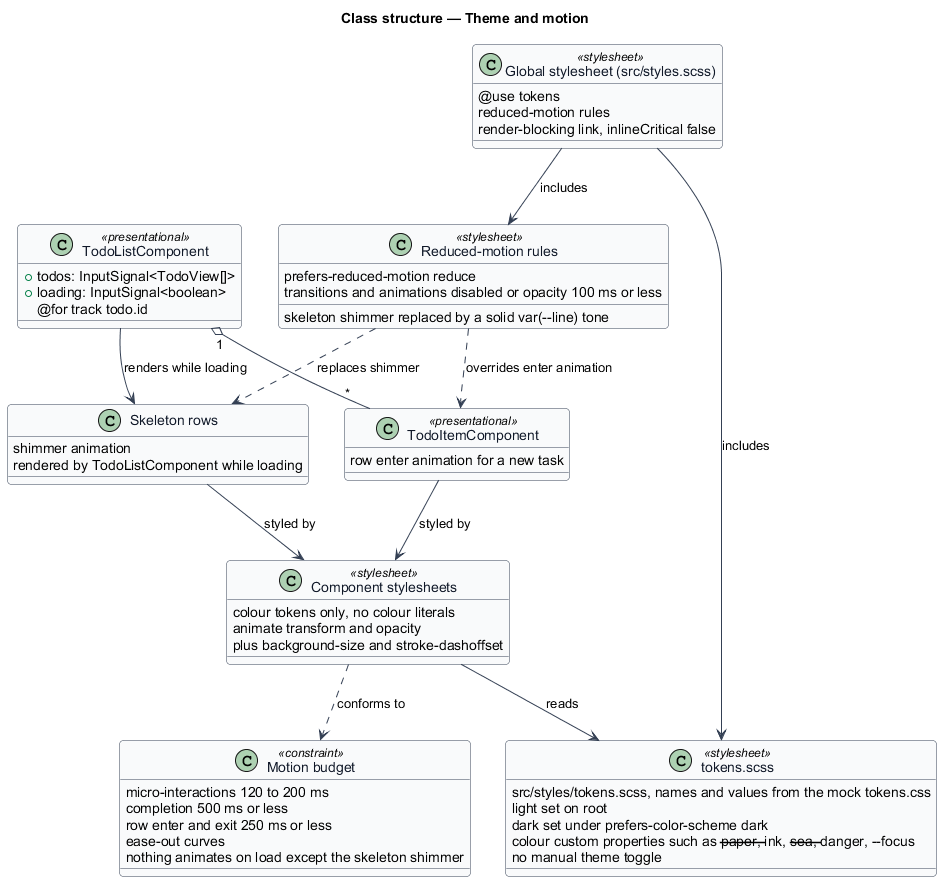

The diagram above was rendered by PlantUML. Its source (embedded in the PNG):
@startuml
' --- shared skin header ---
skinparam backgroundColor #FFFFFF
skinparam shadowing false
skinparam roundcorner 8
skinparam defaultFontName Arial
skinparam ArrowColor #344054
skinparam class {
  BorderColor #344054
  FontColor #101828
  BackgroundColor #F9FAFB
}
' --------------------------
title Class structure — Theme and motion

class "tokens.scss" as Tokens <<stylesheet>> {
  src/styles/tokens.scss, names and values from the mock tokens.css
  light set on root
  dark set under prefers-color-scheme dark
  colour custom properties such as --paper, --ink, --sea, --danger, --focus
  no manual theme toggle
}

class "Component stylesheets" as ComponentCss <<stylesheet>> {
  colour tokens only, no colour literals
  animate transform and opacity
  plus background-size and stroke-dashoffset
}

class "Motion budget" as Budget <<constraint>> {
  micro-interactions 120 to 200 ms
  completion 500 ms or less
  row enter and exit 250 ms or less
  ease-out curves
  nothing animates on load except the skeleton shimmer
}

class "Reduced-motion rules" as Reduced <<stylesheet>> {
  prefers-reduced-motion reduce
  transitions and animations disabled or opacity 100 ms or less
  skeleton shimmer replaced by a solid var(--line) tone
}

class TodoListComponent <<presentational>> {
  +todos: InputSignal<TodoView[]>
  +loading: InputSignal<boolean>
  @for track todo.id
}

class TodoItemComponent <<presentational>> {
  row enter animation for a new task
}

class "Skeleton rows" as Skeleton {
  shimmer animation
  rendered by TodoListComponent while loading
}

class "Global stylesheet (src/styles.scss)" as Global <<stylesheet>> {
  @use tokens
  reduced-motion rules
  render-blocking link, inlineCritical false
}

Global --> Tokens : includes
Global --> Reduced : includes
TodoListComponent "1" o-- "*" TodoItemComponent
TodoListComponent --> Skeleton : renders while loading
ComponentCss --> Tokens : reads
ComponentCss ..> Budget : conforms to
TodoItemComponent --> ComponentCss : styled by
Skeleton --> ComponentCss : styled by
Reduced ..> TodoItemComponent : overrides enter animation
Reduced ..> Skeleton : replaces shimmer
@enduml